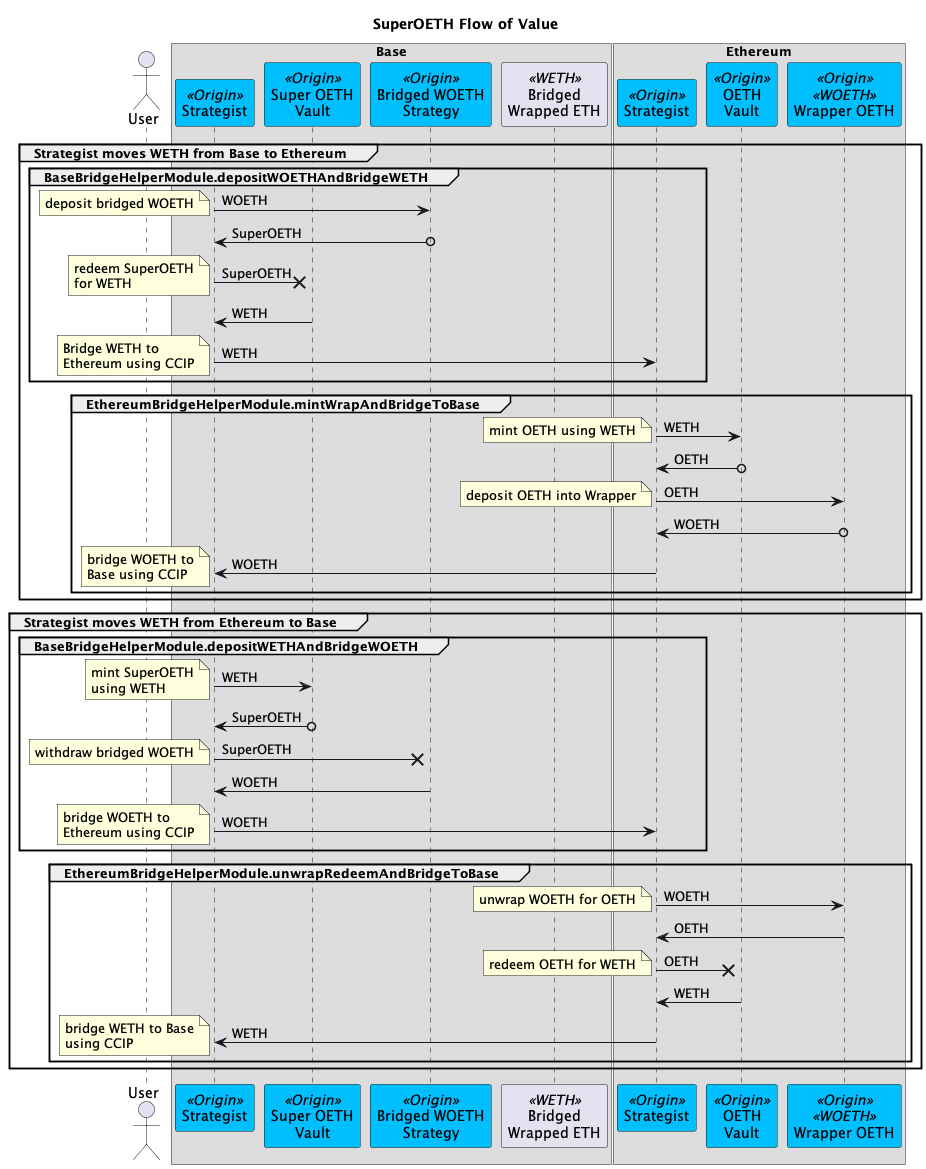

The diagram above was rendered by PlantUML. Its source (embedded in the PNG):
@startuml

title "SuperOETH Flow of Value"

actor "User" as user

box Base
participant "Strategist" as strategist <<Origin>> #DeepSkyBlue
' participant "Zapper" as zap <<Origin>> #DeepSkyBlue
participant "Super OETH\nVault" as vault <<Origin>> #DeepSkyBlue
participant "Bridged WOETH\nStrategy" as woethStrat <<Origin>> #DeepSkyBlue

participant "Bridged\nWrapped ETH" as weth <<WETH>>
' participant "Harvester" as harv <<Origin>> #DeepSkyBlue
' participant "Dripper" as drip <<Origin>> #DeepSkyBlue

' participant "SuperOETH /\nWETH" as aeroPool <<Aerodrome>>
end box

box Ethereum
participant "Strategist" as mainStrategist <<Origin>> #DeepSkyBlue
participant "OETH\nVault" as mainVault <<Origin>> #DeepSkyBlue
participant "Wrapper OETH" as woeth <<Origin>><<WOETH>> #DeepSkyBlue
end box

' ' Deposit ETH via Zapper
' group User deposit ETH [> 10 OETH]
' user -> zap : ETH
' note left : ETH in user tx

' zap -> weth : ETH
' note left : swap ETH for WETH
' weth o-> zap : WETH

' ' vault o-> strategist : SuperOETH
' ' note left : 20% performance\nfee from rebase

' zap -> vault : WETH
' note left : mint SuperOETH

' vault o-> user : SuperOETH
' note right : SuperOETH matches ETH
' end

' ' Mint
' group User mint
' ' vault o-> strategist : OETH
' ' note left : 20% performance\nfee from rebase

' user -> vault : WETH
' note left : mint SuperOETH
' vault o-> user : SuperOETH
' note right : SuperOETH matches WETH
' end

' ' Redeem
' group User redeem SuperOETH
' ' vault o-> strategist : SuperOETH
' ' note left : 20% performance\nfee from rebase

' user -x vault : SuperOETH
' note left : burn User's SuperOETH

' vault -> user : WETH
' ' note right : 0.1% fee applied to redeemed assets.\nThis adds to the yield in the next rebase.
' end

' ' Withdraw
' group User withdrawal of SuperOETH
' ' vault o-> strategist : SuperOETH
' ' note left : 20% performance\nfee from rebase

' user -x vault : SuperOETH
' note left : user requests withdrawal

' ... 10 minute minimum ...

' vault -> user : WETH
' note left : user claims WETH
' end


group Strategist moves WETH from Base to Ethereum

group BaseBridgeHelperModule.depositWOETHAndBridgeWETH
strategist -> woethStrat : WOETH
note left : deposit bridged WOETH
woethStrat o-> strategist : SuperOETH


' alt redeem from vault
strategist ->x vault : SuperOETH
note left : redeem SuperOETH\nfor WETH
vault -> strategist : WETH
' else swap using Aero pool
' strategist -> aeroPool : SuperOETH
' note left : swap SuperOETH for WETH\nusing Aerodrome Pool
' aeroPool -> strategist : WETH
' end

strategist -> mainStrategist : WETH
note left : Bridge WETH to\nEthereum using CCIP
end group

group EthereumBridgeHelperModule.mintWrapAndBridgeToBase
mainStrategist -> mainVault : WETH
note left : mint OETH using WETH
mainVault o-> mainStrategist : OETH

mainStrategist -> woeth : OETH
note left : deposit OETH into Wrapper
woeth o-> mainStrategist : WOETH

mainStrategist -> strategist : WOETH
note left : bridge WOETH to\nBase using CCIP
end group

end


group Strategist moves WETH from Ethereum to Base

group BaseBridgeHelperModule.depositWETHAndBridgeWOETH
strategist -> vault : WETH
note left : mint SuperOETH\nusing WETH
vault o-> strategist : SuperOETH

strategist ->x woethStrat : SuperOETH
note left : withdraw bridged WOETH
woethStrat -> strategist : WOETH

strategist -> mainStrategist : WOETH
note left : bridge WOETH to\nEthereum using CCIP
end group

group EthereumBridgeHelperModule.unwrapRedeemAndBridgeToBase
mainStrategist -> woeth : WOETH
note left : unwrap WOETH for OETH
woeth -> mainStrategist : OETH

mainStrategist ->x mainVault : OETH
note left : redeem OETH for WETH
mainVault -> mainStrategist : WETH

mainStrategist -> strategist : WETH
note left : bridge WETH to Base\nusing CCIP
end group

end

' ' Collect and Rebase
' group Collect and Rebase

' drip -> vault : WETH
' note left : stream harvested WETH\nto Vault over 14 days

' group Rebase [increase in underlying assets]
' vault o-> vault : SuperOETH
' note left : 100% of value\nto SuperOETH holders
' end 
' end

@enduml